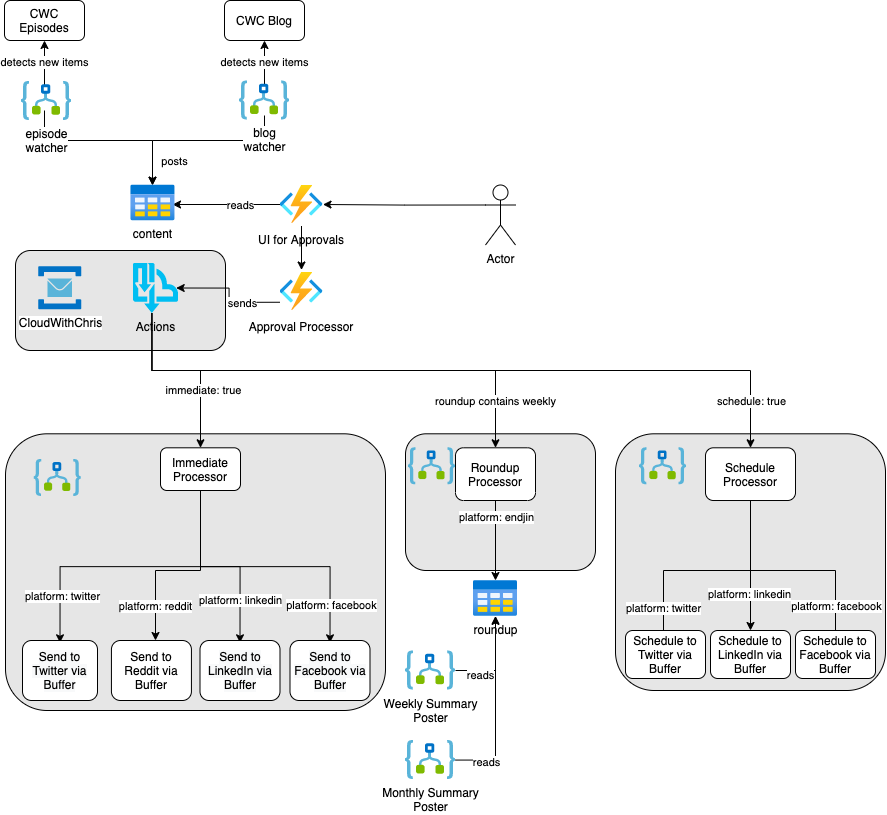

The diagram above was exported from draw.io. Its source (the exported page's mxGraphModel, read from the mxfile embedded in the PNG):
<mxGraphModel dx="1351" dy="923" grid="1" gridSize="10" guides="1" tooltips="1" connect="1" arrows="1" fold="1" page="1" pageScale="1" pageWidth="1169" pageHeight="827" math="0" shadow="0">
  <root>
    <mxCell id="0" />
    <mxCell id="1" parent="0" />
    <mxCell id="oV4f_VmejrcYrP9rhdWR-14" value="" style="rounded=1;whiteSpace=wrap;html=1;labelBackgroundColor=#E6E6E6;labelBorderColor=#000000;fillColor=#E6E6E6;" parent="1" vertex="1">
      <mxGeometry x="31" y="260" width="210" height="100" as="geometry" />
    </mxCell>
    <mxCell id="XyVeqSY8ZYYcMsgMniGP-132" value="" style="rounded=1;whiteSpace=wrap;html=1;labelBackgroundColor=#E6E6E6;labelBorderColor=#000000;fillColor=#E6E6E6;" parent="1" vertex="1">
      <mxGeometry x="631" y="443.3" width="270" height="256.7" as="geometry" />
    </mxCell>
    <mxCell id="XyVeqSY8ZYYcMsgMniGP-123" value="" style="rounded=1;whiteSpace=wrap;html=1;labelBackgroundColor=#E6E6E6;labelBorderColor=#000000;fillColor=#E6E6E6;" parent="1" vertex="1">
      <mxGeometry x="421" y="443.3" width="190" height="136.7" as="geometry" />
    </mxCell>
    <mxCell id="XyVeqSY8ZYYcMsgMniGP-111" value="" style="rounded=1;whiteSpace=wrap;html=1;labelBackgroundColor=#E6E6E6;labelBorderColor=#000000;fillColor=#E6E6E6;" parent="1" vertex="1">
      <mxGeometry x="21" y="443.3" width="380" height="276.7" as="geometry" />
    </mxCell>
    <mxCell id="XyVeqSY8ZYYcMsgMniGP-138" value="platform: twitter" style="edgeStyle=orthogonalEdgeStyle;rounded=0;orthogonalLoop=1;jettySize=auto;html=1;exitX=0.5;exitY=1;exitDx=0;exitDy=0;" parent="1" source="XyVeqSY8ZYYcMsgMniGP-5" edge="1">
      <mxGeometry x="0.7066" relative="1" as="geometry">
        <mxPoint y="1" as="offset" />
        <mxPoint x="679" y="650" as="targetPoint" />
      </mxGeometry>
    </mxCell>
    <mxCell id="XyVeqSY8ZYYcMsgMniGP-139" style="edgeStyle=orthogonalEdgeStyle;rounded=0;orthogonalLoop=1;jettySize=auto;html=1;exitX=0.5;exitY=1;exitDx=0;exitDy=0;entryX=0.5;entryY=0;entryDx=0;entryDy=0;" parent="1" source="XyVeqSY8ZYYcMsgMniGP-5" target="eyjDskrNHI0ICVD07UQW-8" edge="1">
      <mxGeometry relative="1" as="geometry">
        <mxPoint x="766" y="634.3000000000002" as="targetPoint" />
      </mxGeometry>
    </mxCell>
    <mxCell id="XyVeqSY8ZYYcMsgMniGP-140" value="platform: linkedin" style="edgeLabel;html=1;align=center;verticalAlign=middle;resizable=0;points=[];" parent="XyVeqSY8ZYYcMsgMniGP-139" vertex="1" connectable="0">
      <mxGeometry x="0.4188" y="-2" relative="1" as="geometry">
        <mxPoint as="offset" />
      </mxGeometry>
    </mxCell>
    <mxCell id="XyVeqSY8ZYYcMsgMniGP-141" style="edgeStyle=orthogonalEdgeStyle;rounded=0;orthogonalLoop=1;jettySize=auto;html=1;exitX=0.5;exitY=1;exitDx=0;exitDy=0;" parent="1" source="XyVeqSY8ZYYcMsgMniGP-5" edge="1">
      <mxGeometry relative="1" as="geometry">
        <mxPoint x="851" y="650" as="targetPoint" />
      </mxGeometry>
    </mxCell>
    <mxCell id="XyVeqSY8ZYYcMsgMniGP-142" value="platform: facebook" style="edgeLabel;html=1;align=center;verticalAlign=middle;resizable=0;points=[];" parent="XyVeqSY8ZYYcMsgMniGP-141" vertex="1" connectable="0">
      <mxGeometry x="0.604" y="3" relative="1" as="geometry">
        <mxPoint x="-3" y="10" as="offset" />
      </mxGeometry>
    </mxCell>
    <mxCell id="XyVeqSY8ZYYcMsgMniGP-5" value="Schedule Processor" style="rounded=1;whiteSpace=wrap;html=1;" parent="1" vertex="1">
      <mxGeometry x="721" y="457.3" width="90" height="52.7" as="geometry" />
    </mxCell>
    <mxCell id="XyVeqSY8ZYYcMsgMniGP-113" style="edgeStyle=orthogonalEdgeStyle;rounded=0;orthogonalLoop=1;jettySize=auto;html=1;exitX=0.5;exitY=1;exitDx=0;exitDy=0;entryX=0.5;entryY=0;entryDx=0;entryDy=0;" parent="1" source="XyVeqSY8ZYYcMsgMniGP-9" edge="1">
      <mxGeometry relative="1" as="geometry">
        <mxPoint x="75.5" y="652.3000000000002" as="targetPoint" />
      </mxGeometry>
    </mxCell>
    <mxCell id="XyVeqSY8ZYYcMsgMniGP-114" value="platform: twitter" style="edgeLabel;html=1;align=center;verticalAlign=middle;resizable=0;points=[];" parent="XyVeqSY8ZYYcMsgMniGP-113" vertex="1" connectable="0">
      <mxGeometry x="0.3531" y="2" relative="1" as="geometry">
        <mxPoint x="-16" y="27" as="offset" />
      </mxGeometry>
    </mxCell>
    <mxCell id="XyVeqSY8ZYYcMsgMniGP-115" value="platform: reddit" style="edgeStyle=orthogonalEdgeStyle;rounded=0;orthogonalLoop=1;jettySize=auto;html=1;exitX=0.5;exitY=1;exitDx=0;exitDy=0;" parent="1" source="XyVeqSY8ZYYcMsgMniGP-9" target="XyVeqSY8ZYYcMsgMniGP-99" edge="1">
      <mxGeometry x="0.6624" relative="1" as="geometry">
        <Array as="points">
          <mxPoint x="216" y="580" />
          <mxPoint x="171" y="580" />
        </Array>
        <mxPoint as="offset" />
        <mxPoint x="165.5" y="652.3000000000002" as="targetPoint" />
      </mxGeometry>
    </mxCell>
    <mxCell id="XyVeqSY8ZYYcMsgMniGP-116" value="platform: linkedin" style="edgeStyle=orthogonalEdgeStyle;rounded=0;orthogonalLoop=1;jettySize=auto;html=1;exitX=0.5;exitY=1;exitDx=0;exitDy=0;entryX=0.5;entryY=0;entryDx=0;entryDy=0;" parent="1" source="XyVeqSY8ZYYcMsgMniGP-9" edge="1">
      <mxGeometry x="0.553" relative="1" as="geometry">
        <mxPoint y="1" as="offset" />
        <mxPoint x="255.5" y="652.3000000000002" as="targetPoint" />
      </mxGeometry>
    </mxCell>
    <mxCell id="XyVeqSY8ZYYcMsgMniGP-117" style="edgeStyle=orthogonalEdgeStyle;rounded=0;orthogonalLoop=1;jettySize=auto;html=1;exitX=0.5;exitY=1;exitDx=0;exitDy=0;entryX=0.5;entryY=0;entryDx=0;entryDy=0;" parent="1" source="XyVeqSY8ZYYcMsgMniGP-9" edge="1">
      <mxGeometry relative="1" as="geometry">
        <mxPoint x="345.5" y="652.3000000000002" as="targetPoint" />
      </mxGeometry>
    </mxCell>
    <mxCell id="XyVeqSY8ZYYcMsgMniGP-118" value="platform: facebook" style="edgeLabel;html=1;align=center;verticalAlign=middle;resizable=0;points=[];" parent="XyVeqSY8ZYYcMsgMniGP-117" vertex="1" connectable="0">
      <mxGeometry x="0.7202" y="1" relative="1" as="geometry">
        <mxPoint y="1" as="offset" />
      </mxGeometry>
    </mxCell>
    <mxCell id="XyVeqSY8ZYYcMsgMniGP-9" value="Immediate Processor" style="rounded=1;whiteSpace=wrap;html=1;" parent="1" vertex="1">
      <mxGeometry x="176" y="457.3" width="80" height="42.7" as="geometry" />
    </mxCell>
    <mxCell id="XyVeqSY8ZYYcMsgMniGP-125" style="edgeStyle=orthogonalEdgeStyle;rounded=0;orthogonalLoop=1;jettySize=auto;html=1;exitX=0.5;exitY=1;exitDx=0;exitDy=0;" parent="1" source="XyVeqSY8ZYYcMsgMniGP-12" target="eyjDskrNHI0ICVD07UQW-7" edge="1">
      <mxGeometry relative="1" as="geometry">
        <mxPoint x="511" y="610" as="targetPoint" />
      </mxGeometry>
    </mxCell>
    <mxCell id="XyVeqSY8ZYYcMsgMniGP-126" value="platform: endjin" style="edgeLabel;html=1;align=center;verticalAlign=middle;resizable=0;points=[];" parent="XyVeqSY8ZYYcMsgMniGP-125" vertex="1" connectable="0">
      <mxGeometry x="-0.027" y="4" relative="1" as="geometry">
        <mxPoint x="-4" y="-22" as="offset" />
      </mxGeometry>
    </mxCell>
    <mxCell id="XyVeqSY8ZYYcMsgMniGP-12" value="Roundup Processor" style="rounded=1;whiteSpace=wrap;html=1;" parent="1" vertex="1">
      <mxGeometry x="471" y="457.3" width="80" height="52.7" as="geometry" />
    </mxCell>
    <mxCell id="XyVeqSY8ZYYcMsgMniGP-18" value="CWC Episodes" style="rounded=1;whiteSpace=wrap;html=1;" parent="1" vertex="1">
      <mxGeometry x="20" y="10" width="80" height="40" as="geometry" />
    </mxCell>
    <mxCell id="XyVeqSY8ZYYcMsgMniGP-19" value="CWC Blog" style="rounded=1;whiteSpace=wrap;html=1;" parent="1" vertex="1">
      <mxGeometry x="240" y="10" width="80" height="40" as="geometry" />
    </mxCell>
    <mxCell id="XyVeqSY8ZYYcMsgMniGP-88" value="detects new items" style="edgeStyle=orthogonalEdgeStyle;rounded=0;orthogonalLoop=1;jettySize=auto;html=1;exitX=0.5;exitY=0;exitDx=0;exitDy=0;entryX=0.5;entryY=1;entryDx=0;entryDy=0;" parent="1" target="XyVeqSY8ZYYcMsgMniGP-18" edge="1">
      <mxGeometry relative="1" as="geometry">
        <mxPoint x="60" y="95" as="sourcePoint" />
      </mxGeometry>
    </mxCell>
    <mxCell id="oV4f_VmejrcYrP9rhdWR-5" value="posts" style="edgeStyle=orthogonalEdgeStyle;rounded=0;orthogonalLoop=1;jettySize=auto;html=1;" parent="1" target="eyjDskrNHI0ICVD07UQW-3" edge="1">
      <mxGeometry x="0.7315" y="22" relative="1" as="geometry">
        <mxPoint x="167.42499999999995" y="167" as="targetPoint" />
        <mxPoint x="60" y="120" as="sourcePoint" />
        <Array as="points">
          <mxPoint x="60" y="150" />
          <mxPoint x="168" y="150" />
        </Array>
        <mxPoint as="offset" />
      </mxGeometry>
    </mxCell>
    <mxCell id="XyVeqSY8ZYYcMsgMniGP-89" value="detects new items" style="edgeStyle=orthogonalEdgeStyle;rounded=0;orthogonalLoop=1;jettySize=auto;html=1;exitX=0.5;exitY=0;exitDx=0;exitDy=0;entryX=0.5;entryY=1;entryDx=0;entryDy=0;" parent="1" target="XyVeqSY8ZYYcMsgMniGP-19" edge="1">
      <mxGeometry relative="1" as="geometry">
        <mxPoint x="280" y="95" as="sourcePoint" />
      </mxGeometry>
    </mxCell>
    <mxCell id="oV4f_VmejrcYrP9rhdWR-4" style="edgeStyle=orthogonalEdgeStyle;rounded=0;orthogonalLoop=1;jettySize=auto;html=1;exitX=0.5;exitY=1;exitDx=0;exitDy=0;entryX=0.513;entryY=0.014;entryDx=0;entryDy=0;entryPerimeter=0;" parent="1" target="eyjDskrNHI0ICVD07UQW-3" edge="1">
      <mxGeometry relative="1" as="geometry">
        <mxPoint x="167.42499999999995" y="167" as="targetPoint" />
        <mxPoint x="280" y="125" as="sourcePoint" />
        <Array as="points">
          <mxPoint x="280" y="150" />
          <mxPoint x="168" y="150" />
        </Array>
      </mxGeometry>
    </mxCell>
    <mxCell id="oV4f_VmejrcYrP9rhdWR-15" style="edgeStyle=orthogonalEdgeStyle;rounded=0;orthogonalLoop=1;jettySize=auto;html=1;exitX=0;exitY=0.3333333333333333;exitDx=0;exitDy=0;exitPerimeter=0;entryX=1;entryY=0.5;entryDx=0;entryDy=0;" parent="1" source="XyVeqSY8ZYYcMsgMniGP-83" target="oV4f_VmejrcYrP9rhdWR-7" edge="1">
      <mxGeometry relative="1" as="geometry" />
    </mxCell>
    <mxCell id="XyVeqSY8ZYYcMsgMniGP-83" value="Actor" style="shape=umlActor;verticalLabelPosition=bottom;verticalAlign=top;html=1;" parent="1" vertex="1">
      <mxGeometry x="501" y="194.5" width="30" height="60" as="geometry" />
    </mxCell>
    <mxCell id="XyVeqSY8ZYYcMsgMniGP-121" style="edgeStyle=orthogonalEdgeStyle;rounded=0;orthogonalLoop=1;jettySize=auto;html=1;exitX=0.42;exitY=1;exitDx=0;exitDy=0;exitPerimeter=0;entryX=0.5;entryY=0;entryDx=0;entryDy=0;" parent="1" source="oV4f_VmejrcYrP9rhdWR-12" target="XyVeqSY8ZYYcMsgMniGP-12" edge="1">
      <mxGeometry relative="1" as="geometry">
        <Array as="points">
          <mxPoint x="167" y="380" />
          <mxPoint x="511" y="380" />
        </Array>
        <mxPoint x="1026" y="267.5" as="sourcePoint" />
      </mxGeometry>
    </mxCell>
    <mxCell id="XyVeqSY8ZYYcMsgMniGP-122" value="roundup contains weekly" style="edgeLabel;html=1;align=center;verticalAlign=middle;resizable=0;points=[];" parent="XyVeqSY8ZYYcMsgMniGP-121" vertex="1" connectable="0">
      <mxGeometry x="0.5665" y="3" relative="1" as="geometry">
        <mxPoint x="26" y="33" as="offset" />
      </mxGeometry>
    </mxCell>
    <mxCell id="XyVeqSY8ZYYcMsgMniGP-136" style="edgeStyle=orthogonalEdgeStyle;rounded=0;orthogonalLoop=1;jettySize=auto;html=1;exitX=0.42;exitY=1;exitDx=0;exitDy=0;exitPerimeter=0;entryX=0.5;entryY=0;entryDx=0;entryDy=0;" parent="1" source="oV4f_VmejrcYrP9rhdWR-12" target="XyVeqSY8ZYYcMsgMniGP-5" edge="1">
      <mxGeometry relative="1" as="geometry">
        <Array as="points">
          <mxPoint x="167" y="380" />
          <mxPoint x="766" y="380" />
        </Array>
        <mxPoint x="1026" y="267.5" as="sourcePoint" />
      </mxGeometry>
    </mxCell>
    <mxCell id="XyVeqSY8ZYYcMsgMniGP-137" value="schedule: true" style="edgeLabel;html=1;align=center;verticalAlign=middle;resizable=0;points=[];" parent="XyVeqSY8ZYYcMsgMniGP-136" vertex="1" connectable="0">
      <mxGeometry x="0.7723" y="1" relative="1" as="geometry">
        <mxPoint x="6" y="31" as="offset" />
      </mxGeometry>
    </mxCell>
    <mxCell id="XyVeqSY8ZYYcMsgMniGP-97" value="&lt;span style=&quot;color: rgb(0 , 0 , 0) ; font-family: &amp;#34;helvetica&amp;#34; ; font-size: 12px ; font-style: normal ; font-weight: 400 ; letter-spacing: normal ; text-align: center ; text-indent: 0px ; text-transform: none ; word-spacing: 0px ; background-color: rgb(248 , 249 , 250) ; display: inline ; float: none&quot;&gt;Send to Twitter via Buffer&lt;/span&gt;" style="rounded=1;whiteSpace=wrap;html=1;" parent="1" vertex="1">
      <mxGeometry x="38" y="650.0000000000001" width="75" height="60" as="geometry" />
    </mxCell>
    <mxCell id="XyVeqSY8ZYYcMsgMniGP-99" value="&lt;font face=&quot;helvetica&quot;&gt;Send to Reddit via Buffer&lt;/font&gt;" style="rounded=1;whiteSpace=wrap;html=1;" parent="1" vertex="1">
      <mxGeometry x="126.93" y="650.0000000000001" width="80" height="60" as="geometry" />
    </mxCell>
    <mxCell id="XyVeqSY8ZYYcMsgMniGP-100" value="&lt;span style=&quot;color: rgb(0 , 0 , 0) ; font-family: &amp;#34;helvetica&amp;#34; ; font-size: 12px ; font-style: normal ; font-weight: 400 ; letter-spacing: normal ; text-align: center ; text-indent: 0px ; text-transform: none ; word-spacing: 0px ; background-color: rgb(248 , 249 , 250) ; display: inline ; float: none&quot;&gt;Send to LinkedIn via Buffer&lt;/span&gt;" style="rounded=1;whiteSpace=wrap;html=1;" parent="1" vertex="1">
      <mxGeometry x="215.5" y="650.0000000000001" width="80" height="60" as="geometry" />
    </mxCell>
    <mxCell id="XyVeqSY8ZYYcMsgMniGP-101" value="&lt;span style=&quot;color: rgb(0 , 0 , 0) ; font-family: &amp;#34;helvetica&amp;#34; ; font-size: 12px ; font-style: normal ; font-weight: 400 ; letter-spacing: normal ; text-align: center ; text-indent: 0px ; text-transform: none ; word-spacing: 0px ; background-color: rgb(248 , 249 , 250) ; display: inline ; float: none&quot;&gt;Send to Facebook via Buffer&lt;/span&gt;" style="rounded=1;whiteSpace=wrap;html=1;" parent="1" vertex="1">
      <mxGeometry x="305.5" y="650.0000000000001" width="80" height="60" as="geometry" />
    </mxCell>
    <mxCell id="XyVeqSY8ZYYcMsgMniGP-144" value="&lt;font face=&quot;helvetica&quot;&gt;Schedule to Twitter via Buffer&lt;/font&gt;" style="rounded=1;whiteSpace=wrap;html=1;" parent="1" vertex="1">
      <mxGeometry x="641" y="640.0000000000001" width="80" height="48" as="geometry" />
    </mxCell>
    <mxCell id="oV4f_VmejrcYrP9rhdWR-1" value="CloudWithChris" style="aspect=fixed;html=1;points=[];align=center;image;fontSize=12;image=img/lib/mscae/Service_Bus.svg;" parent="1" vertex="1">
      <mxGeometry x="54.25" y="276.25" width="42.5" height="42.5" as="geometry" />
    </mxCell>
    <mxCell id="oV4f_VmejrcYrP9rhdWR-17" style="edgeStyle=orthogonalEdgeStyle;rounded=0;orthogonalLoop=1;jettySize=auto;html=1;exitX=0;exitY=0.5;exitDx=0;exitDy=0;entryX=0.871;entryY=0.54;entryDx=0;entryDy=0;entryPerimeter=0;" parent="1" source="oV4f_VmejrcYrP9rhdWR-7" edge="1">
      <mxGeometry relative="1" as="geometry">
        <mxPoint x="188.01750000000004" y="214" as="targetPoint" />
      </mxGeometry>
    </mxCell>
    <mxCell id="oV4f_VmejrcYrP9rhdWR-18" value="reads" style="edgeLabel;html=1;align=center;verticalAlign=middle;resizable=0;points=[];" parent="oV4f_VmejrcYrP9rhdWR-17" vertex="1" connectable="0">
      <mxGeometry x="-0.1906" y="4" relative="1" as="geometry">
        <mxPoint x="3" y="-4" as="offset" />
      </mxGeometry>
    </mxCell>
    <mxCell id="oV4f_VmejrcYrP9rhdWR-22" style="edgeStyle=orthogonalEdgeStyle;rounded=0;orthogonalLoop=1;jettySize=auto;html=1;exitX=0.5;exitY=1;exitDx=0;exitDy=0;entryX=0.5;entryY=0;entryDx=0;entryDy=0;" parent="1" source="oV4f_VmejrcYrP9rhdWR-7" target="oV4f_VmejrcYrP9rhdWR-9" edge="1">
      <mxGeometry relative="1" as="geometry" />
    </mxCell>
    <mxCell id="oV4f_VmejrcYrP9rhdWR-7" value="UI for Approvals" style="shape=image;verticalLabelPosition=bottom;verticalAlign=top;imageAspect=0;aspect=fixed;image=data:image/svg+xml,(base64 omitted: 1752 chars)" parent="1" vertex="1">
      <mxGeometry x="295.5" y="192.5" width="43" height="43" as="geometry" />
    </mxCell>
    <mxCell id="oV4f_VmejrcYrP9rhdWR-23" style="edgeStyle=orthogonalEdgeStyle;rounded=0;orthogonalLoop=1;jettySize=auto;html=1;exitX=0;exitY=0.75;exitDx=0;exitDy=0;entryX=0.96;entryY=0.5;entryDx=0;entryDy=0;entryPerimeter=0;" parent="1" source="oV4f_VmejrcYrP9rhdWR-9" target="oV4f_VmejrcYrP9rhdWR-12" edge="1">
      <mxGeometry relative="1" as="geometry" />
    </mxCell>
    <mxCell id="oV4f_VmejrcYrP9rhdWR-24" value="sends" style="edgeLabel;html=1;align=center;verticalAlign=middle;resizable=0;points=[];" parent="oV4f_VmejrcYrP9rhdWR-23" vertex="1" connectable="0">
      <mxGeometry x="-0.348" relative="1" as="geometry">
        <mxPoint as="offset" />
      </mxGeometry>
    </mxCell>
    <mxCell id="oV4f_VmejrcYrP9rhdWR-9" value="Approval Processor" style="shape=image;verticalLabelPosition=bottom;verticalAlign=top;imageAspect=0;aspect=fixed;image=data:image/svg+xml,(base64 omitted: 1752 chars)" parent="1" vertex="1">
      <mxGeometry x="295.5" y="279.5" width="43" height="43" as="geometry" />
    </mxCell>
    <mxCell id="oV4f_VmejrcYrP9rhdWR-25" style="edgeStyle=orthogonalEdgeStyle;rounded=0;orthogonalLoop=1;jettySize=auto;html=1;exitX=0.42;exitY=1;exitDx=0;exitDy=0;exitPerimeter=0;" parent="1" source="oV4f_VmejrcYrP9rhdWR-12" target="XyVeqSY8ZYYcMsgMniGP-9" edge="1">
      <mxGeometry relative="1" as="geometry">
        <Array as="points">
          <mxPoint x="167" y="380" />
          <mxPoint x="216" y="380" />
        </Array>
      </mxGeometry>
    </mxCell>
    <mxCell id="oV4f_VmejrcYrP9rhdWR-26" value="immediate: true" style="edgeLabel;html=1;align=center;verticalAlign=middle;resizable=0;points=[];" parent="oV4f_VmejrcYrP9rhdWR-25" vertex="1" connectable="0">
      <mxGeometry x="0.3751" y="2" relative="1" as="geometry">
        <mxPoint as="offset" />
      </mxGeometry>
    </mxCell>
    <mxCell id="oV4f_VmejrcYrP9rhdWR-12" value="Actions" style="verticalLabelPosition=bottom;html=1;verticalAlign=top;align=center;strokeColor=none;fillColor=#00BEF2;shape=mxgraph.azure.service_bus_topics_and_subscriptions;pointerEvents=1;" parent="1" vertex="1">
      <mxGeometry x="148.5" y="272.5" width="45" height="50" as="geometry" />
    </mxCell>
    <mxCell id="oV4f_VmejrcYrP9rhdWR-28" value="" style="aspect=fixed;html=1;points=[];align=center;image;fontSize=12;image=img/lib/mscae/Logic_Apps.svg;" parent="1" vertex="1">
      <mxGeometry x="49.7" y="468.95" width="47.05" height="36.7" as="geometry" />
    </mxCell>
    <mxCell id="oV4f_VmejrcYrP9rhdWR-30" value="" style="aspect=fixed;html=1;points=[];align=center;image;fontSize=12;image=img/lib/mscae/Logic_Apps.svg;" parent="1" vertex="1">
      <mxGeometry x="423.95" y="457.3" width="47.05" height="36.7" as="geometry" />
    </mxCell>
    <mxCell id="oV4f_VmejrcYrP9rhdWR-32" value="" style="aspect=fixed;html=1;points=[];align=center;image;fontSize=12;image=img/lib/mscae/Logic_Apps.svg;" parent="1" vertex="1">
      <mxGeometry x="654.9799999999999" y="457.3" width="47.05" height="36.7" as="geometry" />
    </mxCell>
    <mxCell id="eyjDskrNHI0ICVD07UQW-3" value="content" style="aspect=fixed;html=1;points=[];align=center;image;fontSize=12;image=img/lib/azure2/general/Table.svg;" parent="1" vertex="1">
      <mxGeometry x="146.45" y="194.5" width="44" height="35.75" as="geometry" />
    </mxCell>
    <mxCell id="eyjDskrNHI0ICVD07UQW-5" value="blog&lt;br&gt;watcher" style="aspect=fixed;html=1;points=[];align=center;image;fontSize=12;image=img/lib/mscae/Logic_Apps.svg;" parent="1" vertex="1">
      <mxGeometry x="255" y="90.5" width="50" height="39" as="geometry" />
    </mxCell>
    <mxCell id="eyjDskrNHI0ICVD07UQW-6" value="episode&lt;br&gt;watcher" style="aspect=fixed;html=1;points=[];align=center;image;fontSize=12;image=img/lib/mscae/Logic_Apps.svg;" parent="1" vertex="1">
      <mxGeometry x="37" y="91" width="50" height="39" as="geometry" />
    </mxCell>
    <mxCell id="eyjDskrNHI0ICVD07UQW-7" value="roundup" style="aspect=fixed;html=1;points=[];align=center;image;fontSize=12;image=img/lib/azure2/general/Table.svg;" parent="1" vertex="1">
      <mxGeometry x="489" y="590" width="44" height="35.75" as="geometry" />
    </mxCell>
    <mxCell id="eyjDskrNHI0ICVD07UQW-8" value="&lt;font face=&quot;helvetica&quot;&gt;Schedule to LinkedIn via Buffer&lt;/font&gt;" style="rounded=1;whiteSpace=wrap;html=1;" parent="1" vertex="1">
      <mxGeometry x="726" y="640.0000000000001" width="80" height="48" as="geometry" />
    </mxCell>
    <mxCell id="eyjDskrNHI0ICVD07UQW-9" value="&lt;font face=&quot;helvetica&quot;&gt;Schedule to Facebook via Buffer&lt;/font&gt;" style="rounded=1;whiteSpace=wrap;html=1;" parent="1" vertex="1">
      <mxGeometry x="811" y="640.0000000000001" width="80" height="48" as="geometry" />
    </mxCell>
    <mxCell id="eyjDskrNHI0ICVD07UQW-13" style="edgeStyle=orthogonalEdgeStyle;rounded=0;orthogonalLoop=1;jettySize=auto;html=1;" parent="1" source="eyjDskrNHI0ICVD07UQW-10" target="eyjDskrNHI0ICVD07UQW-7" edge="1">
      <mxGeometry relative="1" as="geometry" />
    </mxCell>
    <mxCell id="eyjDskrNHI0ICVD07UQW-14" value="reads" style="edgeLabel;html=1;align=center;verticalAlign=middle;resizable=0;points=[];" parent="eyjDskrNHI0ICVD07UQW-13" vertex="1" connectable="0">
      <mxGeometry x="-0.4734" y="-3" relative="1" as="geometry">
        <mxPoint y="1" as="offset" />
      </mxGeometry>
    </mxCell>
    <mxCell id="eyjDskrNHI0ICVD07UQW-10" value="Weekly Summary&lt;br&gt;Poster" style="aspect=fixed;html=1;points=[];align=center;image;fontSize=12;image=img/lib/mscae/Logic_Apps.svg;" parent="1" vertex="1">
      <mxGeometry x="421" y="660.5" width="50" height="39" as="geometry" />
    </mxCell>
    <mxCell id="eyjDskrNHI0ICVD07UQW-16" style="edgeStyle=orthogonalEdgeStyle;rounded=0;orthogonalLoop=1;jettySize=auto;html=1;" parent="1" source="eyjDskrNHI0ICVD07UQW-15" target="eyjDskrNHI0ICVD07UQW-7" edge="1">
      <mxGeometry relative="1" as="geometry" />
    </mxCell>
    <mxCell id="eyjDskrNHI0ICVD07UQW-17" value="reads" style="edgeLabel;html=1;align=center;verticalAlign=middle;resizable=0;points=[];" parent="eyjDskrNHI0ICVD07UQW-16" vertex="1" connectable="0">
      <mxGeometry x="-0.6735" y="-1" relative="1" as="geometry">
        <mxPoint y="1" as="offset" />
      </mxGeometry>
    </mxCell>
    <mxCell id="eyjDskrNHI0ICVD07UQW-15" value="Monthly Summary&lt;br&gt;Poster" style="aspect=fixed;html=1;points=[];align=center;image;fontSize=12;image=img/lib/mscae/Logic_Apps.svg;" parent="1" vertex="1">
      <mxGeometry x="421" y="750" width="50" height="39" as="geometry" />
    </mxCell>
  </root>
</mxGraphModel>